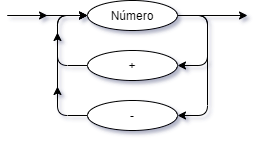

The diagram above was exported from draw.io. Its source (the exported page's mxGraphModel, read from the mxfile embedded in the PNG):
<mxGraphModel dx="1237" dy="449" grid="1" gridSize="10" guides="1" tooltips="1" connect="1" arrows="1" fold="1" page="1" pageScale="1" pageWidth="827" pageHeight="1169" math="0" shadow="0">
  <root>
    <mxCell id="0" />
    <mxCell id="1" parent="0" />
    <mxCell id="LKx10QODa7zuOOPO2Xp6-10" value="" style="endArrow=classic;html=1;exitX=1;exitY=0.5;exitDx=0;exitDy=0;entryX=1;entryY=0.5;entryDx=0;entryDy=0;" edge="1" parent="1">
      <mxGeometry width="50" height="50" relative="1" as="geometry">
        <mxPoint x="10" y="315" as="sourcePoint" />
        <mxPoint x="10" y="415" as="targetPoint" />
        <Array as="points">
          <mxPoint x="40" y="315" />
          <mxPoint x="40" y="415" />
        </Array>
      </mxGeometry>
    </mxCell>
    <mxCell id="LKx10QODa7zuOOPO2Xp6-11" value="" style="endArrow=classic;html=1;entryX=1;entryY=0.5;entryDx=0;entryDy=0;exitX=1;exitY=0.5;exitDx=0;exitDy=0;" edge="1" parent="1">
      <mxGeometry width="50" height="50" relative="1" as="geometry">
        <mxPoint x="10" y="315" as="sourcePoint" />
        <mxPoint x="10" y="365" as="targetPoint" />
        <Array as="points">
          <mxPoint x="40" y="315" />
          <mxPoint x="40" y="365" />
        </Array>
      </mxGeometry>
    </mxCell>
    <mxCell id="LKx10QODa7zuOOPO2Xp6-12" value="" style="endArrow=classic;html=1;entryX=0;entryY=0.5;entryDx=0;entryDy=0;exitX=0;exitY=0.5;exitDx=0;exitDy=0;" edge="1" parent="1">
      <mxGeometry width="50" height="50" relative="1" as="geometry">
        <mxPoint x="-80" y="365" as="sourcePoint" />
        <mxPoint x="-80" y="315" as="targetPoint" />
        <Array as="points">
          <mxPoint x="-110" y="365" />
          <mxPoint x="-110" y="315" />
        </Array>
      </mxGeometry>
    </mxCell>
    <mxCell id="LKx10QODa7zuOOPO2Xp6-13" value="" style="endArrow=classic;html=1;entryX=0;entryY=0.5;entryDx=0;entryDy=0;exitX=0;exitY=0.5;exitDx=0;exitDy=0;" edge="1" parent="1">
      <mxGeometry width="50" height="50" relative="1" as="geometry">
        <mxPoint x="-80" y="415" as="sourcePoint" />
        <mxPoint x="-80" y="315" as="targetPoint" />
        <Array as="points">
          <mxPoint x="-110" y="415" />
          <mxPoint x="-110" y="315" />
        </Array>
      </mxGeometry>
    </mxCell>
    <mxCell id="LKx10QODa7zuOOPO2Xp6-15" value="" style="endArrow=classic;html=1;" edge="1" parent="1">
      <mxGeometry width="50" height="50" relative="1" as="geometry">
        <mxPoint x="-110" y="406" as="sourcePoint" />
        <mxPoint x="-110" y="386" as="targetPoint" />
      </mxGeometry>
    </mxCell>
    <mxCell id="LKx10QODa7zuOOPO2Xp6-16" value="" style="endArrow=classic;html=1;" edge="1" parent="1">
      <mxGeometry width="50" height="50" relative="1" as="geometry">
        <mxPoint x="-110" y="352" as="sourcePoint" />
        <mxPoint x="-110" y="332" as="targetPoint" />
      </mxGeometry>
    </mxCell>
    <mxCell id="LKx10QODa7zuOOPO2Xp6-17" value="" style="endArrow=classic;html=1;entryX=0;entryY=0.5;entryDx=0;entryDy=0;" edge="1" parent="1">
      <mxGeometry width="50" height="50" relative="1" as="geometry">
        <mxPoint x="-160" y="315" as="sourcePoint" />
        <mxPoint x="-80" y="315" as="targetPoint" />
      </mxGeometry>
    </mxCell>
    <mxCell id="LKx10QODa7zuOOPO2Xp6-18" value="" style="endArrow=classic;html=1;" edge="1" parent="1">
      <mxGeometry width="50" height="50" relative="1" as="geometry">
        <mxPoint x="-160" y="315" as="sourcePoint" />
        <mxPoint x="-120" y="315" as="targetPoint" />
      </mxGeometry>
    </mxCell>
    <mxCell id="LKx10QODa7zuOOPO2Xp6-19" value="" style="endArrow=classic;html=1;exitX=1;exitY=0.5;exitDx=0;exitDy=0;" edge="1" parent="1">
      <mxGeometry width="50" height="50" relative="1" as="geometry">
        <mxPoint x="10" y="315" as="sourcePoint" />
        <mxPoint x="80" y="315" as="targetPoint" />
      </mxGeometry>
    </mxCell>
    <mxCell id="LKx10QODa7zuOOPO2Xp6-20" value="Número" style="ellipse;whiteSpace=wrap;html=1;" vertex="1" parent="1">
      <mxGeometry x="-80" y="300" width="90" height="30" as="geometry" />
    </mxCell>
    <mxCell id="LKx10QODa7zuOOPO2Xp6-21" value="+" style="ellipse;whiteSpace=wrap;html=1;" vertex="1" parent="1">
      <mxGeometry x="-80" y="350" width="90" height="30" as="geometry" />
    </mxCell>
    <mxCell id="LKx10QODa7zuOOPO2Xp6-22" value="-" style="ellipse;whiteSpace=wrap;html=1;" vertex="1" parent="1">
      <mxGeometry x="-80" y="400" width="90" height="30" as="geometry" />
    </mxCell>
  </root>
</mxGraphModel>